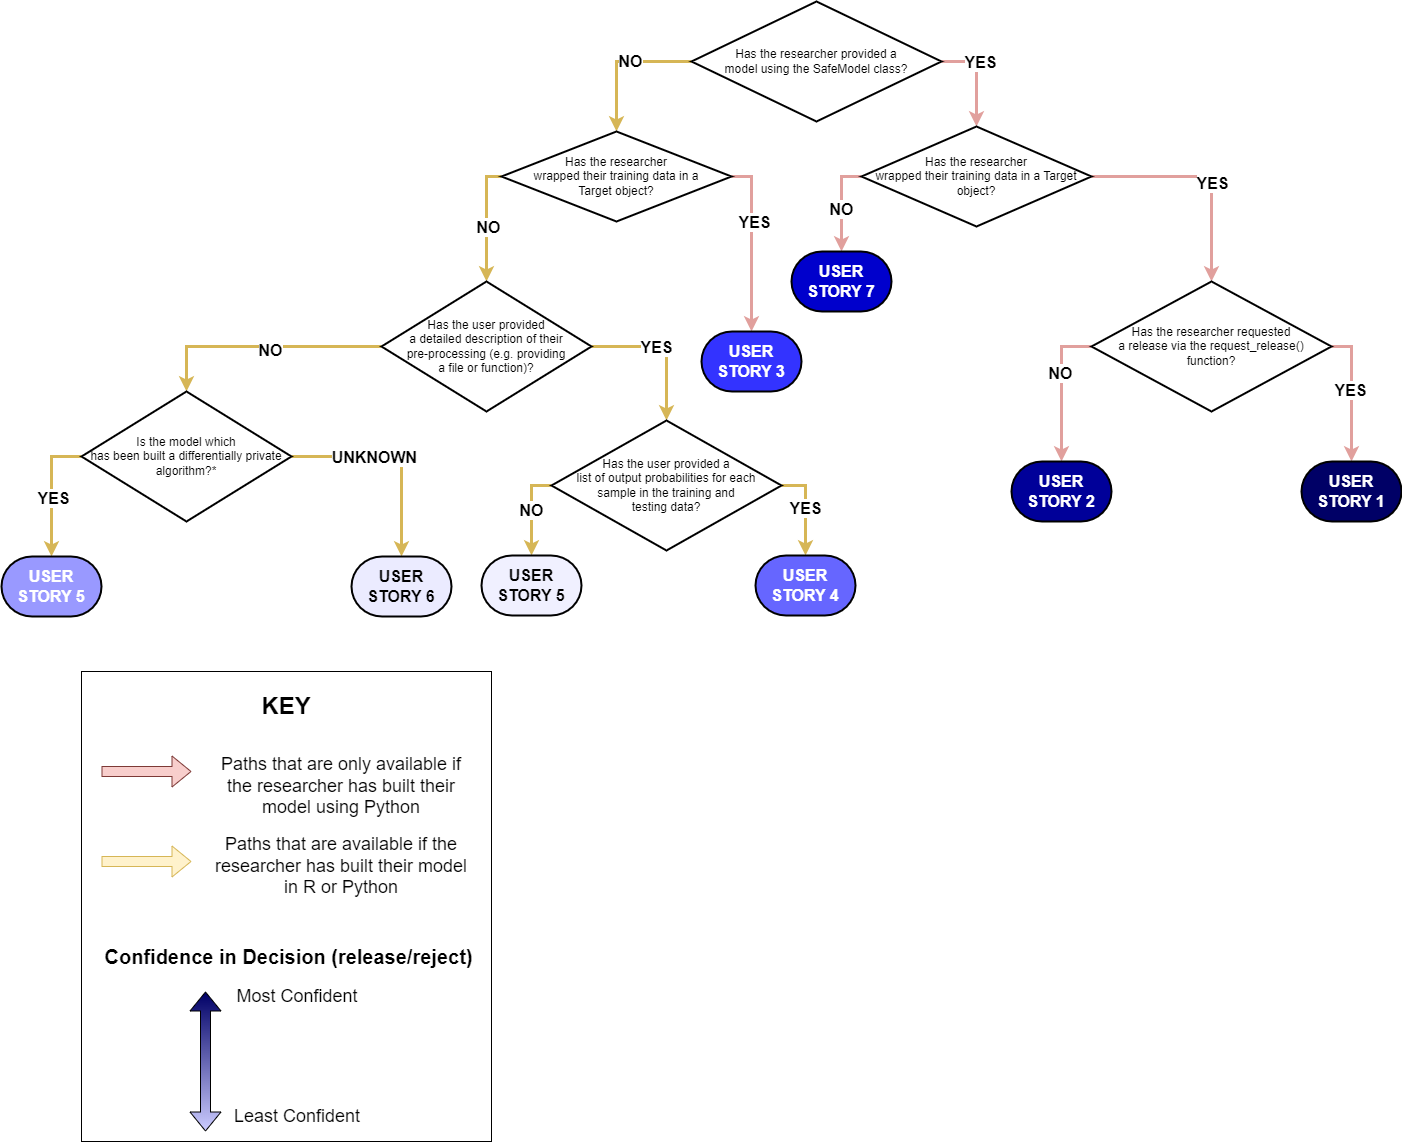

The diagram above was exported from draw.io. Its source (the exported page's mxGraphModel, read from the mxfile embedded in the PNG):
<mxGraphModel dx="1613" dy="1636" grid="1" gridSize="10" guides="1" tooltips="1" connect="1" arrows="1" fold="1" page="1" pageScale="1" pageWidth="827" pageHeight="1169" math="0" shadow="0">
  <root>
    <mxCell id="0" />
    <mxCell id="1" parent="0" />
    <mxCell id="EoptlnY0IQNyIHDaKXpa-11" value="" style="rounded=0;whiteSpace=wrap;html=1;" parent="1" vertex="1">
      <mxGeometry x="-360" y="620" width="410" height="470" as="geometry" />
    </mxCell>
    <mxCell id="I5VAruqIZa7N87Bjvg_W-3" style="edgeStyle=orthogonalEdgeStyle;rounded=0;orthogonalLoop=1;jettySize=auto;html=1;exitX=0;exitY=0.5;exitDx=0;exitDy=0;exitPerimeter=0;entryX=0.5;entryY=0;entryDx=0;entryDy=0;entryPerimeter=0;fillColor=#fff2cc;strokeColor=#d6b656;strokeWidth=3;fontStyle=1;fontSize=16;" parent="1" source="I5VAruqIZa7N87Bjvg_W-1" target="I5VAruqIZa7N87Bjvg_W-2" edge="1">
      <mxGeometry relative="1" as="geometry" />
    </mxCell>
    <mxCell id="I5VAruqIZa7N87Bjvg_W-8" value="NO" style="edgeLabel;html=1;align=center;verticalAlign=middle;resizable=0;points=[];fontStyle=1;fontSize=16;" parent="I5VAruqIZa7N87Bjvg_W-3" vertex="1" connectable="0">
      <mxGeometry x="-0.1509" y="-1" relative="1" as="geometry">
        <mxPoint as="offset" />
      </mxGeometry>
    </mxCell>
    <mxCell id="I5VAruqIZa7N87Bjvg_W-6" style="edgeStyle=orthogonalEdgeStyle;rounded=0;orthogonalLoop=1;jettySize=auto;html=1;exitX=1;exitY=0.5;exitDx=0;exitDy=0;exitPerimeter=0;entryX=0.5;entryY=0;entryDx=0;entryDy=0;entryPerimeter=0;fillColor=#f8cecc;strokeColor=#e1a09d;strokeWidth=3;fontStyle=1;fontSize=16;" parent="1" source="I5VAruqIZa7N87Bjvg_W-1" target="I5VAruqIZa7N87Bjvg_W-5" edge="1">
      <mxGeometry relative="1" as="geometry" />
    </mxCell>
    <mxCell id="I5VAruqIZa7N87Bjvg_W-7" value="YES" style="edgeLabel;html=1;align=center;verticalAlign=middle;resizable=0;points=[];fontStyle=1;fontSize=16;" parent="I5VAruqIZa7N87Bjvg_W-6" vertex="1" connectable="0">
      <mxGeometry x="-0.3016" y="3" relative="1" as="geometry">
        <mxPoint as="offset" />
      </mxGeometry>
    </mxCell>
    <mxCell id="I5VAruqIZa7N87Bjvg_W-1" value="Has the researcher provided a &lt;br&gt;model using the SafeModel class?" style="strokeWidth=2;html=1;shape=mxgraph.flowchart.decision;whiteSpace=wrap;" parent="1" vertex="1">
      <mxGeometry x="250" y="-50" width="250" height="120" as="geometry" />
    </mxCell>
    <mxCell id="I5VAruqIZa7N87Bjvg_W-13" style="edgeStyle=orthogonalEdgeStyle;rounded=0;orthogonalLoop=1;jettySize=auto;html=1;exitX=1;exitY=0.5;exitDx=0;exitDy=0;exitPerimeter=0;entryX=0.5;entryY=0;entryDx=0;entryDy=0;entryPerimeter=0;fillColor=#f8cecc;strokeColor=#e1a09d;strokeWidth=3;fontStyle=1;fontSize=16;" parent="1" source="I5VAruqIZa7N87Bjvg_W-2" target="I5VAruqIZa7N87Bjvg_W-12" edge="1">
      <mxGeometry relative="1" as="geometry" />
    </mxCell>
    <mxCell id="I5VAruqIZa7N87Bjvg_W-14" value="YES" style="edgeLabel;html=1;align=center;verticalAlign=middle;resizable=0;points=[];fontSize=16;fontStyle=1" parent="I5VAruqIZa7N87Bjvg_W-13" vertex="1" connectable="0">
      <mxGeometry x="-0.25" y="2" relative="1" as="geometry">
        <mxPoint y="-1" as="offset" />
      </mxGeometry>
    </mxCell>
    <mxCell id="I5VAruqIZa7N87Bjvg_W-16" style="edgeStyle=orthogonalEdgeStyle;rounded=0;orthogonalLoop=1;jettySize=auto;html=1;exitX=0;exitY=0.5;exitDx=0;exitDy=0;exitPerimeter=0;entryX=0.5;entryY=0;entryDx=0;entryDy=0;entryPerimeter=0;fillColor=#fff2cc;strokeColor=#d6b656;strokeWidth=3;" parent="1" source="I5VAruqIZa7N87Bjvg_W-2" target="I5VAruqIZa7N87Bjvg_W-15" edge="1">
      <mxGeometry relative="1" as="geometry">
        <Array as="points">
          <mxPoint x="45" y="125" />
        </Array>
      </mxGeometry>
    </mxCell>
    <mxCell id="I5VAruqIZa7N87Bjvg_W-17" value="NO" style="edgeLabel;html=1;align=center;verticalAlign=middle;resizable=0;points=[];fontStyle=1;fontSize=16;" parent="I5VAruqIZa7N87Bjvg_W-16" vertex="1" connectable="0">
      <mxGeometry x="0.0762" y="1" relative="1" as="geometry">
        <mxPoint as="offset" />
      </mxGeometry>
    </mxCell>
    <mxCell id="I5VAruqIZa7N87Bjvg_W-2" value="Has the researcher &lt;br&gt;wrapped their training data in a &lt;br&gt;Target object?" style="strokeWidth=2;html=1;shape=mxgraph.flowchart.decision;whiteSpace=wrap;" parent="1" vertex="1">
      <mxGeometry x="60" y="80" width="230" height="90" as="geometry" />
    </mxCell>
    <mxCell id="I5VAruqIZa7N87Bjvg_W-10" style="edgeStyle=orthogonalEdgeStyle;rounded=0;orthogonalLoop=1;jettySize=auto;html=1;exitX=0;exitY=0.5;exitDx=0;exitDy=0;exitPerimeter=0;entryX=0.5;entryY=0;entryDx=0;entryDy=0;entryPerimeter=0;fillColor=#f8cecc;strokeColor=#e1a09d;strokeWidth=3;" parent="1" source="I5VAruqIZa7N87Bjvg_W-5" target="I5VAruqIZa7N87Bjvg_W-9" edge="1">
      <mxGeometry relative="1" as="geometry" />
    </mxCell>
    <mxCell id="I5VAruqIZa7N87Bjvg_W-11" value="NO" style="edgeLabel;html=1;align=center;verticalAlign=middle;resizable=0;points=[];fontStyle=1;fontSize=16;" parent="I5VAruqIZa7N87Bjvg_W-10" vertex="1" connectable="0">
      <mxGeometry x="0.1005" y="-1" relative="1" as="geometry">
        <mxPoint as="offset" />
      </mxGeometry>
    </mxCell>
    <mxCell id="I5VAruqIZa7N87Bjvg_W-49" style="edgeStyle=orthogonalEdgeStyle;rounded=0;orthogonalLoop=1;jettySize=auto;html=1;exitX=1;exitY=0.5;exitDx=0;exitDy=0;exitPerimeter=0;entryX=0.5;entryY=0;entryDx=0;entryDy=0;entryPerimeter=0;strokeWidth=3;fillColor=#f8cecc;strokeColor=#e1a09d;fontStyle=1;fontSize=16;" parent="1" source="I5VAruqIZa7N87Bjvg_W-5" target="I5VAruqIZa7N87Bjvg_W-48" edge="1">
      <mxGeometry relative="1" as="geometry" />
    </mxCell>
    <mxCell id="I5VAruqIZa7N87Bjvg_W-50" value="YES" style="edgeLabel;html=1;align=center;verticalAlign=middle;resizable=0;points=[];fontStyle=1;fontSize=16;" parent="I5VAruqIZa7N87Bjvg_W-49" vertex="1" connectable="0">
      <mxGeometry x="0.1236" relative="1" as="geometry">
        <mxPoint as="offset" />
      </mxGeometry>
    </mxCell>
    <mxCell id="I5VAruqIZa7N87Bjvg_W-5" value="Has the researcher &lt;br&gt;wrapped their training data in a Target object?" style="strokeWidth=2;html=1;shape=mxgraph.flowchart.decision;whiteSpace=wrap;" parent="1" vertex="1">
      <mxGeometry x="420" y="75" width="230" height="100" as="geometry" />
    </mxCell>
    <mxCell id="I5VAruqIZa7N87Bjvg_W-9" value="USER STORY 7" style="strokeWidth=2;html=1;shape=mxgraph.flowchart.terminator;whiteSpace=wrap;fillColor=#0000CC;fontStyle=1;fontSize=16;fontColor=#FFFFFF;" parent="1" vertex="1">
      <mxGeometry x="350" y="200" width="100" height="60" as="geometry" />
    </mxCell>
    <mxCell id="I5VAruqIZa7N87Bjvg_W-12" value="USER STORY 3" style="strokeWidth=2;html=1;shape=mxgraph.flowchart.terminator;whiteSpace=wrap;fillColor=#3333FF;fontColor=#FFFFFF;fontStyle=1;fontSize=16;" parent="1" vertex="1">
      <mxGeometry x="260" y="280" width="100" height="60" as="geometry" />
    </mxCell>
    <mxCell id="I5VAruqIZa7N87Bjvg_W-40" style="edgeStyle=orthogonalEdgeStyle;rounded=0;orthogonalLoop=1;jettySize=auto;html=1;exitX=1;exitY=0.5;exitDx=0;exitDy=0;exitPerimeter=0;entryX=0.5;entryY=0;entryDx=0;entryDy=0;entryPerimeter=0;fillColor=#fff2cc;strokeColor=#d6b656;strokeWidth=3;" parent="1" source="I5VAruqIZa7N87Bjvg_W-15" target="I5VAruqIZa7N87Bjvg_W-18" edge="1">
      <mxGeometry relative="1" as="geometry" />
    </mxCell>
    <mxCell id="I5VAruqIZa7N87Bjvg_W-41" value="YES" style="edgeLabel;html=1;align=center;verticalAlign=middle;resizable=0;points=[];fontStyle=1;fontSize=16;" parent="I5VAruqIZa7N87Bjvg_W-40" vertex="1" connectable="0">
      <mxGeometry x="-0.1407" relative="1" as="geometry">
        <mxPoint as="offset" />
      </mxGeometry>
    </mxCell>
    <mxCell id="I5VAruqIZa7N87Bjvg_W-46" style="edgeStyle=orthogonalEdgeStyle;rounded=0;orthogonalLoop=1;jettySize=auto;html=1;exitX=0;exitY=0.5;exitDx=0;exitDy=0;exitPerimeter=0;entryX=0.5;entryY=0;entryDx=0;entryDy=0;entryPerimeter=0;fillColor=#fff2cc;strokeColor=#d6b656;strokeWidth=3;" parent="1" source="I5VAruqIZa7N87Bjvg_W-15" target="I5VAruqIZa7N87Bjvg_W-25" edge="1">
      <mxGeometry relative="1" as="geometry" />
    </mxCell>
    <mxCell id="I5VAruqIZa7N87Bjvg_W-47" value="NO" style="edgeLabel;html=1;align=center;verticalAlign=middle;resizable=0;points=[];fontStyle=1;fontSize=16;" parent="I5VAruqIZa7N87Bjvg_W-46" vertex="1" connectable="0">
      <mxGeometry x="-0.0667" y="3" relative="1" as="geometry">
        <mxPoint as="offset" />
      </mxGeometry>
    </mxCell>
    <mxCell id="I5VAruqIZa7N87Bjvg_W-15" value="Has the user provided &lt;br&gt;a detailed description of their &lt;br&gt;pre-processing (e.g. providing &lt;br&gt;a file or function)?" style="strokeWidth=2;html=1;shape=mxgraph.flowchart.decision;whiteSpace=wrap;" parent="1" vertex="1">
      <mxGeometry x="-60" y="230" width="210" height="130" as="geometry" />
    </mxCell>
    <mxCell id="I5VAruqIZa7N87Bjvg_W-24" value="YES" style="edgeStyle=orthogonalEdgeStyle;rounded=0;orthogonalLoop=1;jettySize=auto;html=1;exitX=1;exitY=0.5;exitDx=0;exitDy=0;exitPerimeter=0;entryX=0.5;entryY=0;entryDx=0;entryDy=0;entryPerimeter=0;fillColor=#fff2cc;strokeColor=#d6b656;strokeWidth=3;fontStyle=1;fontSize=16;" parent="1" source="I5VAruqIZa7N87Bjvg_W-18" target="I5VAruqIZa7N87Bjvg_W-23" edge="1">
      <mxGeometry relative="1" as="geometry" />
    </mxCell>
    <mxCell id="EoptlnY0IQNyIHDaKXpa-2" value="NO" style="edgeStyle=orthogonalEdgeStyle;rounded=0;orthogonalLoop=1;jettySize=auto;html=1;exitX=0;exitY=0.5;exitDx=0;exitDy=0;exitPerimeter=0;entryX=0.5;entryY=0;entryDx=0;entryDy=0;entryPerimeter=0;fillColor=#fff2cc;strokeColor=#d6b656;strokeWidth=3;fontStyle=1;fontSize=16;" parent="1" source="I5VAruqIZa7N87Bjvg_W-18" target="EoptlnY0IQNyIHDaKXpa-1" edge="1">
      <mxGeometry relative="1" as="geometry" />
    </mxCell>
    <mxCell id="I5VAruqIZa7N87Bjvg_W-18" value="Has the user provided a &lt;br&gt;list of output probabilities for each &lt;br&gt;sample in the training and &lt;br&gt;testing data?" style="strokeWidth=2;html=1;shape=mxgraph.flowchart.decision;whiteSpace=wrap;" parent="1" vertex="1">
      <mxGeometry x="110" y="369" width="230" height="130" as="geometry" />
    </mxCell>
    <mxCell id="I5VAruqIZa7N87Bjvg_W-23" value="USER STORY 4" style="strokeWidth=2;html=1;shape=mxgraph.flowchart.terminator;whiteSpace=wrap;fillColor=#6666FF;fontStyle=1;fontSize=16;fontColor=#FFFFFF;" parent="1" vertex="1">
      <mxGeometry x="314" y="504" width="100" height="60" as="geometry" />
    </mxCell>
    <mxCell id="I5VAruqIZa7N87Bjvg_W-30" style="edgeStyle=orthogonalEdgeStyle;rounded=0;orthogonalLoop=1;jettySize=auto;html=1;exitX=1;exitY=0.5;exitDx=0;exitDy=0;exitPerimeter=0;entryX=0.5;entryY=0;entryDx=0;entryDy=0;entryPerimeter=0;fillColor=#fff2cc;strokeColor=#d6b656;strokeWidth=3;" parent="1" source="I5VAruqIZa7N87Bjvg_W-25" target="I5VAruqIZa7N87Bjvg_W-29" edge="1">
      <mxGeometry relative="1" as="geometry" />
    </mxCell>
    <mxCell id="I5VAruqIZa7N87Bjvg_W-31" value="UNKNOWN" style="edgeLabel;html=1;align=center;verticalAlign=middle;resizable=0;points=[];fontStyle=1;fontSize=16;" parent="I5VAruqIZa7N87Bjvg_W-30" vertex="1" connectable="0">
      <mxGeometry x="-0.2174" relative="1" as="geometry">
        <mxPoint as="offset" />
      </mxGeometry>
    </mxCell>
    <mxCell id="I5VAruqIZa7N87Bjvg_W-33" style="edgeStyle=orthogonalEdgeStyle;rounded=0;orthogonalLoop=1;jettySize=auto;html=1;exitX=0;exitY=0.5;exitDx=0;exitDy=0;exitPerimeter=0;entryX=0.5;entryY=0;entryDx=0;entryDy=0;entryPerimeter=0;fillColor=#fff2cc;strokeColor=#d6b656;strokeWidth=3;" parent="1" source="I5VAruqIZa7N87Bjvg_W-25" target="I5VAruqIZa7N87Bjvg_W-32" edge="1">
      <mxGeometry relative="1" as="geometry" />
    </mxCell>
    <mxCell id="I5VAruqIZa7N87Bjvg_W-34" value="YES" style="edgeLabel;html=1;align=center;verticalAlign=middle;resizable=0;points=[];fontStyle=1;fontSize=16;" parent="I5VAruqIZa7N87Bjvg_W-33" vertex="1" connectable="0">
      <mxGeometry x="0.0944" y="1" relative="1" as="geometry">
        <mxPoint as="offset" />
      </mxGeometry>
    </mxCell>
    <mxCell id="I5VAruqIZa7N87Bjvg_W-25" value="Is the model which&lt;br&gt;has been built a differentially private algorithm?*" style="strokeWidth=2;html=1;shape=mxgraph.flowchart.decision;whiteSpace=wrap;" parent="1" vertex="1">
      <mxGeometry x="-360" y="340" width="210" height="130" as="geometry" />
    </mxCell>
    <mxCell id="I5VAruqIZa7N87Bjvg_W-29" value="USER STORY 6" style="strokeWidth=2;html=1;shape=mxgraph.flowchart.terminator;whiteSpace=wrap;fillColor=#EBEBFF;fontStyle=1;fontSize=16;" parent="1" vertex="1">
      <mxGeometry x="-90" y="505" width="100" height="60" as="geometry" />
    </mxCell>
    <mxCell id="I5VAruqIZa7N87Bjvg_W-32" value="USER STORY 5" style="strokeWidth=2;html=1;shape=mxgraph.flowchart.terminator;whiteSpace=wrap;fillColor=#9999FF;fontStyle=1;fontSize=16;fontColor=#FFFFFF;" parent="1" vertex="1">
      <mxGeometry x="-440" y="505" width="100" height="60" as="geometry" />
    </mxCell>
    <mxCell id="I5VAruqIZa7N87Bjvg_W-53" style="edgeStyle=orthogonalEdgeStyle;rounded=0;orthogonalLoop=1;jettySize=auto;html=1;exitX=1;exitY=0.5;exitDx=0;exitDy=0;exitPerimeter=0;entryX=0.5;entryY=0;entryDx=0;entryDy=0;entryPerimeter=0;strokeWidth=3;fillColor=#f8cecc;strokeColor=#e1a09d;fontStyle=1;fontSize=16;" parent="1" source="I5VAruqIZa7N87Bjvg_W-48" target="I5VAruqIZa7N87Bjvg_W-52" edge="1">
      <mxGeometry relative="1" as="geometry" />
    </mxCell>
    <mxCell id="I5VAruqIZa7N87Bjvg_W-54" value="YES" style="edgeLabel;html=1;align=center;verticalAlign=middle;resizable=0;points=[];fontStyle=1;fontSize=16;" parent="I5VAruqIZa7N87Bjvg_W-53" vertex="1" connectable="0">
      <mxGeometry x="-0.0678" y="-2" relative="1" as="geometry">
        <mxPoint as="offset" />
      </mxGeometry>
    </mxCell>
    <mxCell id="I5VAruqIZa7N87Bjvg_W-55" style="edgeStyle=orthogonalEdgeStyle;rounded=0;orthogonalLoop=1;jettySize=auto;html=1;exitX=0;exitY=0.5;exitDx=0;exitDy=0;exitPerimeter=0;fillColor=#f8cecc;strokeColor=#e1a09d;strokeWidth=3;fontStyle=1;fontSize=16;" parent="1" source="I5VAruqIZa7N87Bjvg_W-48" target="I5VAruqIZa7N87Bjvg_W-51" edge="1">
      <mxGeometry relative="1" as="geometry" />
    </mxCell>
    <mxCell id="I5VAruqIZa7N87Bjvg_W-56" value="NO" style="edgeLabel;html=1;align=center;verticalAlign=middle;resizable=0;points=[];fontStyle=1;fontSize=16;" parent="I5VAruqIZa7N87Bjvg_W-55" vertex="1" connectable="0">
      <mxGeometry x="-0.2321" y="-2" relative="1" as="geometry">
        <mxPoint as="offset" />
      </mxGeometry>
    </mxCell>
    <mxCell id="I5VAruqIZa7N87Bjvg_W-48" value="Has the researcher requested &lt;br&gt;a release via the request_release() &lt;br&gt;function?" style="strokeWidth=2;html=1;shape=mxgraph.flowchart.decision;whiteSpace=wrap;" parent="1" vertex="1">
      <mxGeometry x="650" y="230" width="240" height="130" as="geometry" />
    </mxCell>
    <mxCell id="I5VAruqIZa7N87Bjvg_W-51" value="USER STORY 2" style="strokeWidth=2;html=1;shape=mxgraph.flowchart.terminator;whiteSpace=wrap;fillColor=#000099;fontColor=#FFFFFF;fontStyle=1;fontSize=16;gradientColor=none;" parent="1" vertex="1">
      <mxGeometry x="570" y="410" width="100" height="60" as="geometry" />
    </mxCell>
    <mxCell id="I5VAruqIZa7N87Bjvg_W-52" value="USER STORY 1" style="strokeWidth=2;html=1;shape=mxgraph.flowchart.terminator;whiteSpace=wrap;fillColor=#000066;fontColor=#FFFFFF;fontStyle=1;fontSize=16;" parent="1" vertex="1">
      <mxGeometry x="860" y="410" width="100" height="60" as="geometry" />
    </mxCell>
    <mxCell id="EoptlnY0IQNyIHDaKXpa-1" value="USER STORY 5" style="strokeWidth=2;html=1;shape=mxgraph.flowchart.terminator;whiteSpace=wrap;fillColor=#F0F0FF;fontStyle=1;fontSize=16;" parent="1" vertex="1">
      <mxGeometry x="40" y="504" width="100" height="60" as="geometry" />
    </mxCell>
    <mxCell id="EoptlnY0IQNyIHDaKXpa-9" value="" style="group" parent="1" vertex="1" connectable="0">
      <mxGeometry x="-340" y="720" width="370" height="110" as="geometry" />
    </mxCell>
    <mxCell id="EoptlnY0IQNyIHDaKXpa-5" value="" style="shape=flexArrow;endArrow=classic;html=1;rounded=0;fillColor=#fff2cc;strokeColor=#d6b656;" parent="EoptlnY0IQNyIHDaKXpa-9" edge="1">
      <mxGeometry width="50" height="50" relative="1" as="geometry">
        <mxPoint y="90" as="sourcePoint" />
        <mxPoint x="90" y="90" as="targetPoint" />
      </mxGeometry>
    </mxCell>
    <mxCell id="EoptlnY0IQNyIHDaKXpa-6" value="" style="shape=flexArrow;endArrow=classic;html=1;rounded=0;fillColor=#f8cecc;strokeColor=#7D3936;" parent="EoptlnY0IQNyIHDaKXpa-9" edge="1">
      <mxGeometry width="50" height="50" relative="1" as="geometry">
        <mxPoint as="sourcePoint" />
        <mxPoint x="90" as="targetPoint" />
      </mxGeometry>
    </mxCell>
    <mxCell id="EoptlnY0IQNyIHDaKXpa-7" value="&lt;font style=&quot;font-size: 18px;&quot;&gt;Paths that are only available if the researcher has built their model using Python&lt;/font&gt;" style="text;html=1;strokeColor=none;fillColor=none;align=center;verticalAlign=middle;whiteSpace=wrap;rounded=0;" parent="EoptlnY0IQNyIHDaKXpa-9" vertex="1">
      <mxGeometry x="110" width="260" height="30" as="geometry" />
    </mxCell>
    <mxCell id="EoptlnY0IQNyIHDaKXpa-8" value="&lt;font style=&quot;font-size: 18px;&quot;&gt;Paths that are available if the researcher has built their model in R or Python&lt;/font&gt;" style="text;html=1;strokeColor=none;fillColor=none;align=center;verticalAlign=middle;whiteSpace=wrap;rounded=0;" parent="EoptlnY0IQNyIHDaKXpa-9" vertex="1">
      <mxGeometry x="110" y="80" width="260" height="30" as="geometry" />
    </mxCell>
    <mxCell id="EoptlnY0IQNyIHDaKXpa-10" value="&lt;b&gt;&lt;font style=&quot;font-size: 24px;&quot;&gt;KEY&lt;/font&gt;&lt;/b&gt;" style="text;html=1;strokeColor=none;fillColor=none;align=center;verticalAlign=middle;whiteSpace=wrap;rounded=0;" parent="1" vertex="1">
      <mxGeometry x="-185" y="640" width="60" height="30" as="geometry" />
    </mxCell>
    <mxCell id="L8bTCooYjp7sTg196QAl-6" value="Confidence in Decision (release/reject)" style="text;html=1;strokeColor=none;fillColor=none;align=center;verticalAlign=middle;whiteSpace=wrap;rounded=0;fontStyle=1;fontSize=20;" parent="1" vertex="1">
      <mxGeometry x="-340" y="890" width="375" height="30" as="geometry" />
    </mxCell>
    <mxCell id="L8bTCooYjp7sTg196QAl-11" value="" style="group" parent="1" vertex="1" connectable="0">
      <mxGeometry x="-236" y="930" width="162" height="150" as="geometry" />
    </mxCell>
    <mxCell id="L8bTCooYjp7sTg196QAl-1" value="" style="shape=flexArrow;endArrow=classic;startArrow=classic;html=1;rounded=0;fillColor=#CCCCFF;gradientColor=#000066;gradientDirection=north;" parent="L8bTCooYjp7sTg196QAl-11" edge="1">
      <mxGeometry width="100" height="100" relative="1" as="geometry">
        <mxPoint y="150" as="sourcePoint" />
        <mxPoint y="10" as="targetPoint" />
      </mxGeometry>
    </mxCell>
    <mxCell id="L8bTCooYjp7sTg196QAl-7" value="Most Confident" style="text;html=1;strokeColor=none;fillColor=none;align=center;verticalAlign=middle;whiteSpace=wrap;rounded=0;fontSize=18;" parent="L8bTCooYjp7sTg196QAl-11" vertex="1">
      <mxGeometry x="22" width="140" height="30" as="geometry" />
    </mxCell>
    <mxCell id="L8bTCooYjp7sTg196QAl-8" value="Least Confident" style="text;html=1;strokeColor=none;fillColor=none;align=center;verticalAlign=middle;whiteSpace=wrap;rounded=0;fontSize=18;" parent="L8bTCooYjp7sTg196QAl-11" vertex="1">
      <mxGeometry x="22" y="120" width="140" height="30" as="geometry" />
    </mxCell>
  </root>
</mxGraphModel>